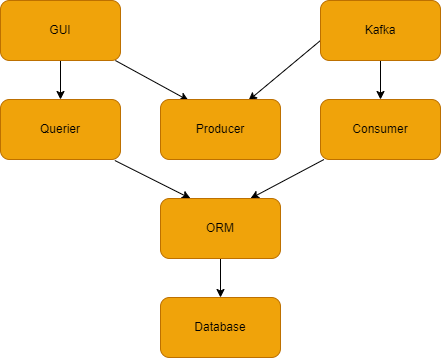

The diagram above was exported from draw.io. Its source (the exported page's mxGraphModel, read from the mxfile embedded in the PNG):
<mxGraphModel dx="690" dy="592" grid="1" gridSize="10" guides="1" tooltips="1" connect="1" arrows="1" fold="1" page="1" pageScale="1" pageWidth="850" pageHeight="1100" math="0" shadow="0">
  <root>
    <mxCell id="0" />
    <mxCell id="1" parent="0" />
    <mxCell id="16" style="edgeStyle=none;html=1;entryX=0.25;entryY=0;entryDx=0;entryDy=0;" parent="1" source="3" edge="1">
      <mxGeometry relative="1" as="geometry">
        <mxPoint x="308" y="180" as="targetPoint" />
      </mxGeometry>
    </mxCell>
    <mxCell id="17" style="edgeStyle=none;html=1;entryX=0.5;entryY=0;entryDx=0;entryDy=0;" parent="1" source="3" target="22" edge="1">
      <mxGeometry relative="1" as="geometry" />
    </mxCell>
    <mxCell id="3" value="GUI" style="rounded=1;whiteSpace=wrap;html=1;fillColor=#f0a30a;fontColor=#000000;strokeColor=#BD7000;" parent="1" vertex="1">
      <mxGeometry x="120" y="80" width="120" height="60" as="geometry" />
    </mxCell>
    <mxCell id="18" style="edgeStyle=none;html=1;entryX=0.25;entryY=0;entryDx=0;entryDy=0;" parent="1" target="11" edge="1">
      <mxGeometry relative="1" as="geometry">
        <mxPoint x="234.35211267605632" y="240" as="sourcePoint" />
        <mxPoint x="290" y="290" as="targetPoint" />
      </mxGeometry>
    </mxCell>
    <mxCell id="12" value="" style="edgeStyle=none;html=1;entryX=0.75;entryY=0;entryDx=0;entryDy=0;" parent="1" source="7" edge="1" target="11">
      <mxGeometry relative="1" as="geometry">
        <mxPoint x="400" y="290" as="targetPoint" />
      </mxGeometry>
    </mxCell>
    <mxCell id="7" value="Consumer" style="whiteSpace=wrap;html=1;rounded=1;fillColor=#f0a30a;fontColor=#000000;strokeColor=#BD7000;" parent="1" vertex="1">
      <mxGeometry x="440" y="179" width="120" height="60" as="geometry" />
    </mxCell>
    <mxCell id="19" style="edgeStyle=none;html=1;entryX=0.5;entryY=0;entryDx=0;entryDy=0;" parent="1" target="7" edge="1">
      <mxGeometry relative="1" as="geometry">
        <mxPoint x="500" y="100" as="sourcePoint" />
      </mxGeometry>
    </mxCell>
    <mxCell id="21" style="edgeStyle=none;html=1;entryX=0.75;entryY=0;entryDx=0;entryDy=0;" parent="1" edge="1">
      <mxGeometry relative="1" as="geometry">
        <mxPoint x="464" y="100" as="sourcePoint" />
        <mxPoint x="368" y="180" as="targetPoint" />
      </mxGeometry>
    </mxCell>
    <mxCell id="14" value="" style="edgeStyle=none;html=1;" parent="1" source="11" target="13" edge="1">
      <mxGeometry relative="1" as="geometry" />
    </mxCell>
    <mxCell id="11" value="ORM" style="whiteSpace=wrap;html=1;rounded=1;fillColor=#f0a30a;fontColor=#000000;strokeColor=#BD7000;" parent="1" vertex="1">
      <mxGeometry x="280" y="278" width="120" height="60" as="geometry" />
    </mxCell>
    <mxCell id="13" value="Database" style="whiteSpace=wrap;html=1;rounded=1;fillColor=#f0a30a;fontColor=#000000;strokeColor=#BD7000;" parent="1" vertex="1">
      <mxGeometry x="280" y="377" width="120" height="60" as="geometry" />
    </mxCell>
    <mxCell id="22" value="Querier" style="rounded=1;whiteSpace=wrap;html=1;fillColor=#f0a30a;fontColor=#000000;strokeColor=#BD7000;" parent="1" vertex="1">
      <mxGeometry x="120" y="179" width="120" height="60" as="geometry" />
    </mxCell>
    <mxCell id="23" value="Producer" style="whiteSpace=wrap;html=1;rounded=1;fillColor=#f0a30a;fontColor=#000000;strokeColor=#BD7000;" parent="1" vertex="1">
      <mxGeometry x="280" y="179" width="120" height="60" as="geometry" />
    </mxCell>
    <mxCell id="24" value="Kafka" style="whiteSpace=wrap;html=1;rounded=1;fillColor=#f0a30a;fontColor=#000000;strokeColor=#BD7000;" parent="1" vertex="1">
      <mxGeometry x="440" y="80" width="120" height="60" as="geometry" />
    </mxCell>
  </root>
</mxGraphModel>